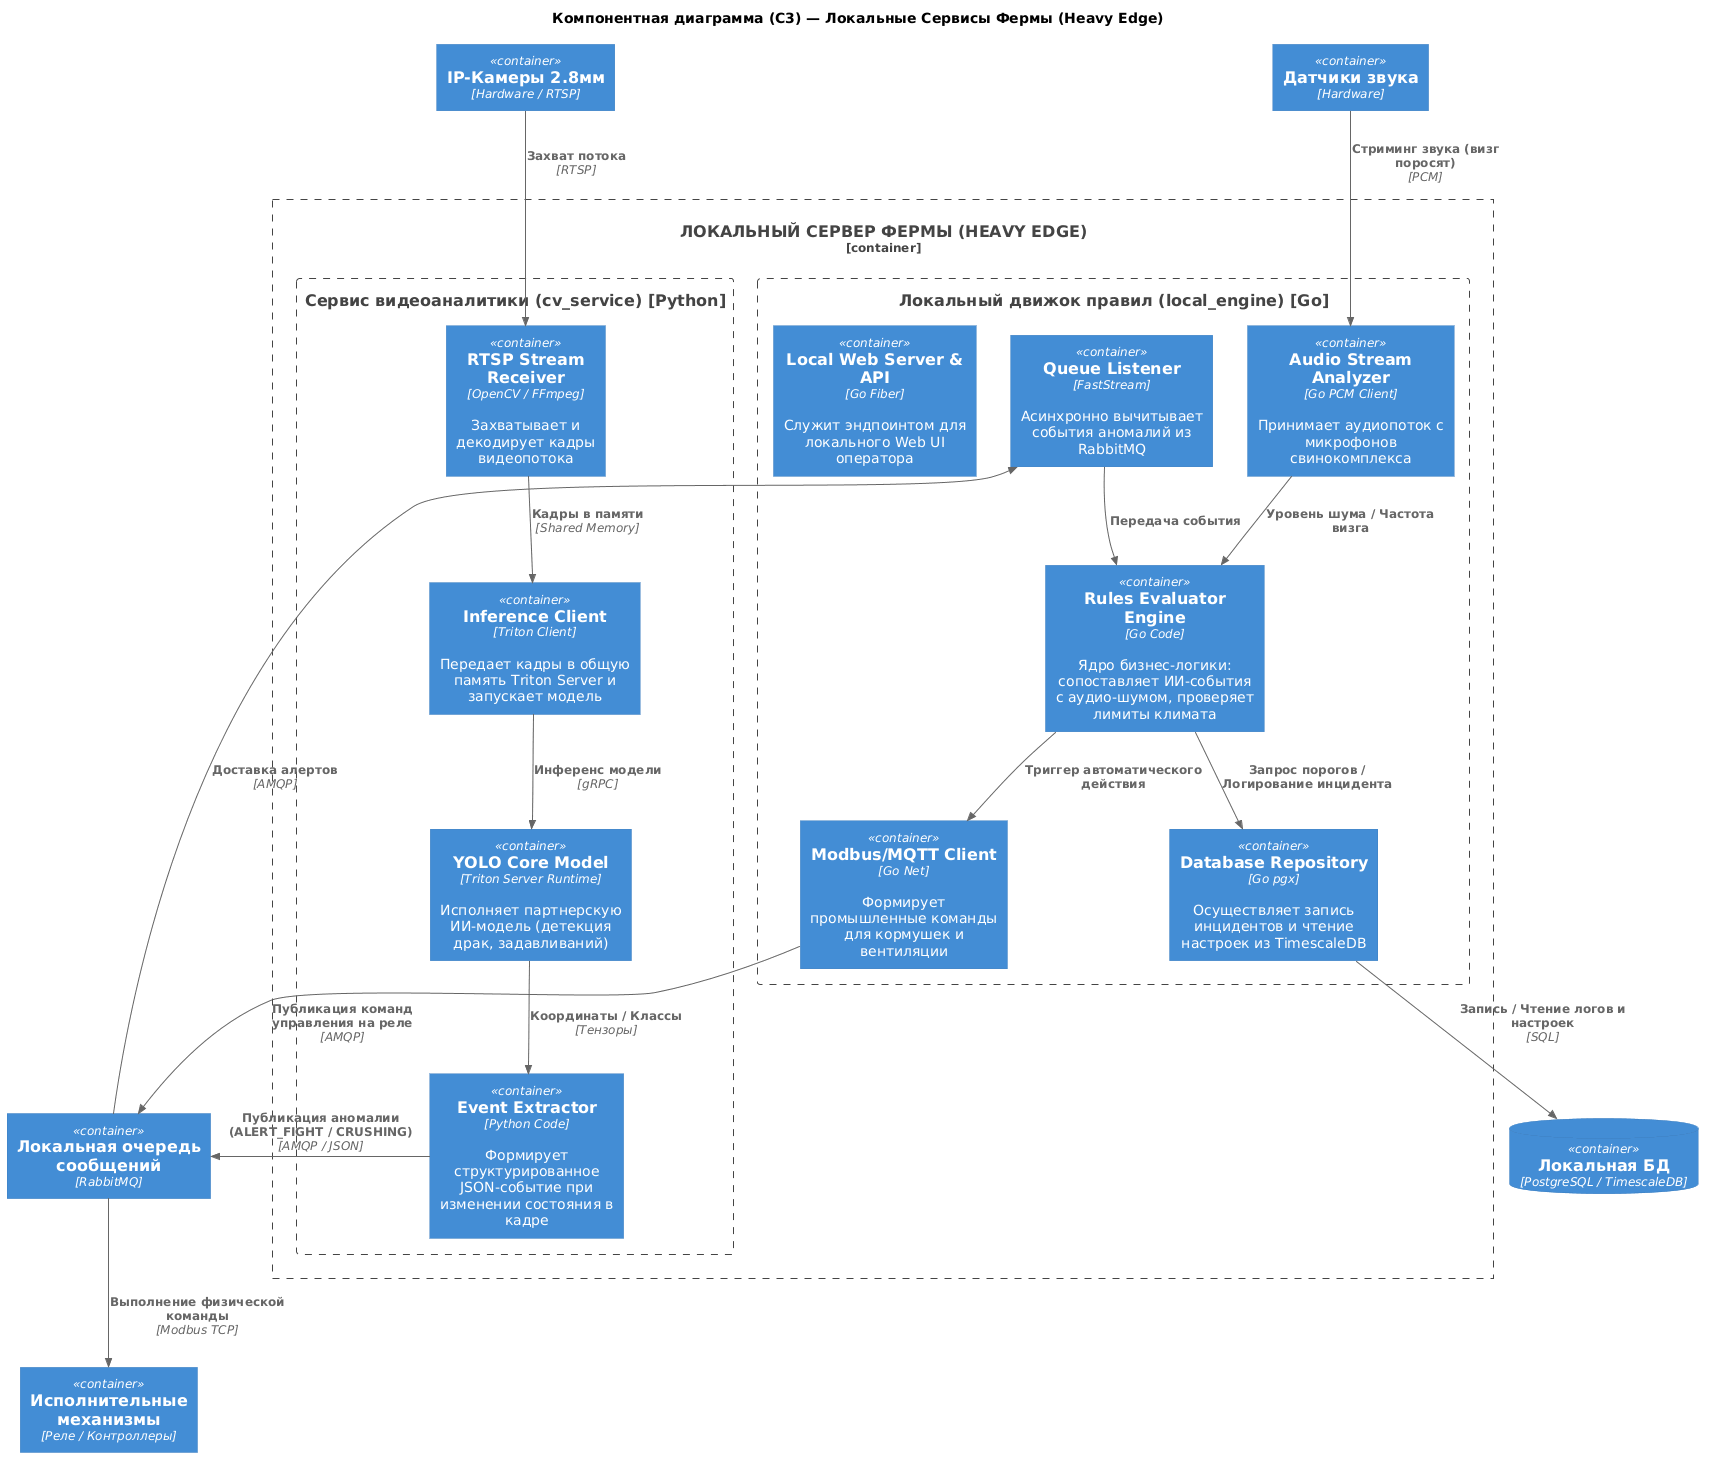

The diagram above was rendered by PlantUML. Its source (embedded in the PNG):
@startuml

!include https://raw.githubusercontent.com/plantuml-stdlib/C4-PlantUML/master/C4_Container.puml

title Компонентная диаграмма (C3) — Локальные Сервисы Фермы (Heavy Edge)

Container(cameras, "IP-Камеры 2.8мм", "Hardware / RTSP")
Container(audio, "Датчики звука", "Hardware")
Container(local_queue, "Локальная очередь сообщений", "RabbitMQ")
ContainerDb(local_db, "Локальная БД", "PostgreSQL / TimescaleDB")
Container(actuators, "Исполнительные механизмы", "Реле / Контроллеры")

Container_Boundary(heavy_edge_components, "ЛОКАЛЬНЫЙ СЕРВЕР ФЕРМЫ (HEAVY EDGE)") {

    Boundary(cv_service_boundary, "Сервис видеоаналитики (cv_service) [Python]") {
        Container(rtsp_client, "RTSP Stream Receiver", "OpenCV / FFmpeg", "Захватывает и декодирует кадры видеопотока")
        Container(inference_client, "Inference Client", "Triton Client", "Передает кадры в общую память Triton Server и запускает модель")
        Container(triton_model, "YOLO Core Model", "Triton Server Runtime", "Исполняет партнерскую ИИ-модель (детекция драк, задавливаний)")
        Container(event_extractor, "Event Extractor", "Python Code", "Формирует структурированное JSON-событие при изменении состояния в кадре")
    }

    Boundary(local_engine_boundary, "Локальный движок правил (local_engine) [Go]") {
        Container(api_gateway_local, "Local Web Server & API", "Go Fiber", "Служит эндпоинтом для локального Web UI оператора")
        Container(queue_listener, "Queue Listener", "FastStream", "Асинхронно вычитывает события аномалий из RabbitMQ")
        Container(audio_receiver, "Audio Stream Analyzer", "Go PCM Client", "Принимает аудиопоток с микрофонов свинокомплекса")
        Container(rules_evaluator, "Rules Evaluator Engine", "Go Code", "Ядро бизнес-логики: сопоставляет ИИ-события с аудио-шумом, проверяет лимиты климата")
        Container(modbus_client, "Modbus/MQTT Client", "Go Net", "Формирует промышленные команды для кормушек и вентиляции")
        Container(db_repository, "Database Repository", "Go pgx", "Осуществляет запись инцидентов и чтение настроек из TimescaleDB")
    }
}

' Потоки данных ИИ-сервиса
Rel(cameras, rtsp_client, "Захват потока", "RTSP")
Rel(rtsp_client, inference_client, "Кадры в памяти", "Shared Memory")
Rel(inference_client, triton_model, "Инференс модели", "gRPC")
Rel(triton_model, event_extractor, "Координаты / Классы", "Тензоры")
Rel(event_extractor, local_queue, "Публикация аномалии (ALERT_FIGHT / CRUSHING)", "AMQP / JSON")

' Потоки данных Движка правил
Rel(local_queue, queue_listener, "Доставка алертов", "AMQP")
Rel(audio, audio_receiver, "Стриминг звука (визг поросят)", "PCM")

Rel(queue_listener, rules_evaluator, "Передача события")
Rel(audio_receiver, rules_evaluator, "Уровень шума / Частота визга")

Rel(rules_evaluator, db_repository, "Запрос порогов / Логирование инцидента")
Rel(db_repository, local_db, "Запись / Чтение логов и настроек", "SQL")

Rel(rules_evaluator, modbus_client, "Триггер автоматического действия")
Rel(modbus_client, local_queue, "Публикация команд управления на реле", "AMQP")
Rel(local_queue, actuators, "Выполнение физической команды", "Modbus TCP")

@endum